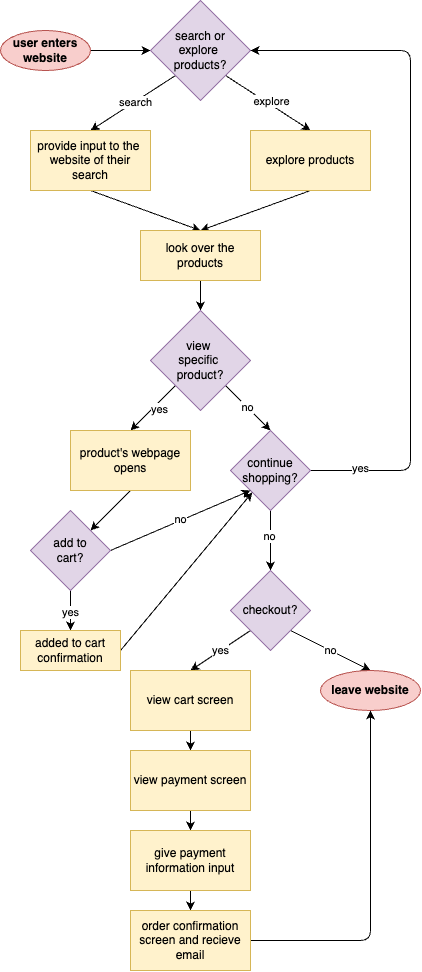

The diagram above was exported from draw.io. Its source (the exported page's mxGraphModel, read from the mxfile embedded in the PNG):
<mxGraphModel dx="2102" dy="1262" grid="1" gridSize="10" guides="0" tooltips="1" connect="1" arrows="1" fold="1" page="1" pageScale="1" pageWidth="850" pageHeight="1100" math="0" shadow="0">
  <root>
    <mxCell id="0" />
    <mxCell id="1" parent="0" />
    <mxCell id="6" style="edgeStyle=none;html=1;entryX=0;entryY=0.5;entryDx=0;entryDy=0;" parent="1" source="2" target="4" edge="1">
      <mxGeometry relative="1" as="geometry" />
    </mxCell>
    <mxCell id="2" value="user enters website" style="ellipse;whiteSpace=wrap;html=1;fillColor=#f8cecc;strokeColor=#b85450;fontStyle=1" parent="1" vertex="1">
      <mxGeometry x="190" y="60" width="90" height="40" as="geometry" />
    </mxCell>
    <mxCell id="9" style="edgeStyle=none;html=1;exitX=0;exitY=1;exitDx=0;exitDy=0;entryX=0.5;entryY=0;entryDx=0;entryDy=0;" parent="1" source="4" target="7" edge="1">
      <mxGeometry relative="1" as="geometry" />
    </mxCell>
    <mxCell id="11" value="search" style="edgeLabel;html=1;align=center;verticalAlign=middle;resizable=0;points=[];" parent="9" vertex="1" connectable="0">
      <mxGeometry x="-0.0243" y="-1" relative="1" as="geometry">
        <mxPoint as="offset" />
      </mxGeometry>
    </mxCell>
    <mxCell id="10" style="edgeStyle=none;html=1;exitX=1;exitY=1;exitDx=0;exitDy=0;entryX=0.5;entryY=0;entryDx=0;entryDy=0;" parent="1" source="4" target="8" edge="1">
      <mxGeometry relative="1" as="geometry" />
    </mxCell>
    <mxCell id="12" value="explore" style="edgeLabel;html=1;align=center;verticalAlign=middle;resizable=0;points=[];" parent="10" vertex="1" connectable="0">
      <mxGeometry x="0.0001" y="3" relative="1" as="geometry">
        <mxPoint as="offset" />
      </mxGeometry>
    </mxCell>
    <mxCell id="4" value="search or&lt;div&gt;explore&amp;nbsp;&lt;/div&gt;&lt;div&gt;products?&lt;/div&gt;" style="rhombus;whiteSpace=wrap;html=1;fillColor=#e1d5e7;strokeColor=#9673a6;" parent="1" vertex="1">
      <mxGeometry x="340" y="30" width="100" height="100" as="geometry" />
    </mxCell>
    <mxCell id="14" style="edgeStyle=none;html=1;exitX=0.5;exitY=1;exitDx=0;exitDy=0;entryX=0.5;entryY=0;entryDx=0;entryDy=0;" parent="1" source="7" target="13" edge="1">
      <mxGeometry relative="1" as="geometry" />
    </mxCell>
    <mxCell id="7" value="provide input to the&amp;nbsp; website of their search" style="whiteSpace=wrap;html=1;fillColor=#fff2cc;strokeColor=#d6b656;" parent="1" vertex="1">
      <mxGeometry x="220" y="160" width="120" height="60" as="geometry" />
    </mxCell>
    <mxCell id="15" style="edgeStyle=none;html=1;exitX=0.5;exitY=1;exitDx=0;exitDy=0;entryX=0.5;entryY=0;entryDx=0;entryDy=0;" parent="1" source="8" target="13" edge="1">
      <mxGeometry relative="1" as="geometry" />
    </mxCell>
    <mxCell id="8" value="explore products" style="whiteSpace=wrap;html=1;fillColor=#fff2cc;strokeColor=#d6b656;" parent="1" vertex="1">
      <mxGeometry x="440" y="160" width="120" height="60" as="geometry" />
    </mxCell>
    <mxCell id="17" style="edgeStyle=none;html=1;exitX=0.5;exitY=1;exitDx=0;exitDy=0;entryX=0.5;entryY=0;entryDx=0;entryDy=0;" parent="1" source="13" target="16" edge="1">
      <mxGeometry relative="1" as="geometry" />
    </mxCell>
    <mxCell id="13" value="look over the products" style="whiteSpace=wrap;html=1;fillColor=#fff2cc;strokeColor=#d6b656;" parent="1" vertex="1">
      <mxGeometry x="330" y="260" width="120" height="50" as="geometry" />
    </mxCell>
    <mxCell id="18" style="edgeStyle=none;html=1;exitX=0;exitY=1;exitDx=0;exitDy=0;entryX=0.5;entryY=0;entryDx=0;entryDy=0;" parent="1" source="16" target="21" edge="1">
      <mxGeometry relative="1" as="geometry">
        <mxPoint x="320" y="460" as="targetPoint" />
      </mxGeometry>
    </mxCell>
    <mxCell id="20" value="yes" style="edgeLabel;html=1;align=center;verticalAlign=middle;resizable=0;points=[];" parent="18" vertex="1" connectable="0">
      <mxGeometry x="-0.0974" y="4" relative="1" as="geometry">
        <mxPoint as="offset" />
      </mxGeometry>
    </mxCell>
    <mxCell id="19" value="no" style="edgeStyle=none;html=1;exitX=1;exitY=1;exitDx=0;exitDy=0;entryX=0.5;entryY=0;entryDx=0;entryDy=0;" parent="1" source="16" target="24" edge="1">
      <mxGeometry relative="1" as="geometry">
        <mxPoint x="460" y="460" as="targetPoint" />
      </mxGeometry>
    </mxCell>
    <mxCell id="16" value="view&amp;nbsp;&lt;div&gt;specific&amp;nbsp;&lt;div&gt;product?&lt;/div&gt;&lt;/div&gt;" style="rhombus;whiteSpace=wrap;html=1;fillColor=#e1d5e7;strokeColor=#9673a6;align=center;verticalAlign=middle;" parent="1" vertex="1">
      <mxGeometry x="340" y="340" width="100" height="100" as="geometry" />
    </mxCell>
    <mxCell id="69" style="edgeStyle=none;html=1;exitX=0.5;exitY=1;exitDx=0;exitDy=0;entryX=1;entryY=0;entryDx=0;entryDy=0;" parent="1" source="21" target="53" edge="1">
      <mxGeometry relative="1" as="geometry" />
    </mxCell>
    <mxCell id="21" value="product's webpage opens" style="whiteSpace=wrap;html=1;fillColor=#fff2cc;strokeColor=#d6b656;" parent="1" vertex="1">
      <mxGeometry x="260" y="460" width="120" height="60" as="geometry" />
    </mxCell>
    <mxCell id="25" style="edgeStyle=none;html=1;exitX=1;exitY=0.5;exitDx=0;exitDy=0;entryX=1;entryY=0.5;entryDx=0;entryDy=0;rounded=1;curved=0;" parent="1" source="24" target="4" edge="1">
      <mxGeometry relative="1" as="geometry">
        <Array as="points">
          <mxPoint x="600" y="500" />
          <mxPoint x="600" y="290" />
          <mxPoint x="600" y="80" />
        </Array>
      </mxGeometry>
    </mxCell>
    <mxCell id="26" value="yes" style="edgeLabel;html=1;align=center;verticalAlign=middle;resizable=0;points=[];" parent="25" vertex="1" connectable="0">
      <mxGeometry x="0.2371" y="36" relative="1" as="geometry">
        <mxPoint x="-124" y="325" as="offset" />
      </mxGeometry>
    </mxCell>
    <mxCell id="70" value="yes" style="edgeLabel;html=1;align=center;verticalAlign=middle;resizable=0;points=[];" parent="25" vertex="1" connectable="0">
      <mxGeometry x="-0.8542" y="3" relative="1" as="geometry">
        <mxPoint as="offset" />
      </mxGeometry>
    </mxCell>
    <mxCell id="27" style="edgeStyle=none;html=1;exitX=0.5;exitY=1;exitDx=0;exitDy=0;" parent="1" source="24" target="30" edge="1">
      <mxGeometry relative="1" as="geometry">
        <mxPoint x="459.9411764705883" y="590" as="targetPoint" />
      </mxGeometry>
    </mxCell>
    <mxCell id="28" value="no" style="edgeLabel;html=1;align=center;verticalAlign=middle;resizable=0;points=[];" parent="27" vertex="1" connectable="0">
      <mxGeometry x="-0.1939" y="-2" relative="1" as="geometry">
        <mxPoint as="offset" />
      </mxGeometry>
    </mxCell>
    <mxCell id="24" value="continue&lt;div&gt;shopping?&lt;/div&gt;" style="rhombus;whiteSpace=wrap;html=1;fillColor=#e1d5e7;strokeColor=#9673a6;" parent="1" vertex="1">
      <mxGeometry x="420" y="460" width="80" height="80" as="geometry" />
    </mxCell>
    <mxCell id="32" value="yes" style="edgeStyle=none;html=1;exitX=0;exitY=1;exitDx=0;exitDy=0;entryX=0.5;entryY=0;entryDx=0;entryDy=0;" parent="1" source="30" target="35" edge="1">
      <mxGeometry relative="1" as="geometry">
        <mxPoint x="390" y="700" as="targetPoint" />
      </mxGeometry>
    </mxCell>
    <mxCell id="33" value="no" style="edgeStyle=none;html=1;exitX=1;exitY=1;exitDx=0;exitDy=0;entryX=0.5;entryY=0;entryDx=0;entryDy=0;" parent="1" source="30" target="34" edge="1">
      <mxGeometry relative="1" as="geometry">
        <mxPoint x="520" y="700" as="targetPoint" />
      </mxGeometry>
    </mxCell>
    <mxCell id="30" value="checkout?" style="rhombus;whiteSpace=wrap;html=1;fillColor=#e1d5e7;strokeColor=#9673a6;" parent="1" vertex="1">
      <mxGeometry x="420" y="600" width="80" height="80" as="geometry" />
    </mxCell>
    <mxCell id="34" value="leave website" style="ellipse;whiteSpace=wrap;html=1;fillColor=#f8cecc;strokeColor=#b85450;fontStyle=1" parent="1" vertex="1">
      <mxGeometry x="510" y="700" width="100" height="40" as="geometry" />
    </mxCell>
    <mxCell id="36" style="edgeStyle=none;html=1;exitX=0.5;exitY=1;exitDx=0;exitDy=0;entryX=0.5;entryY=0;entryDx=0;entryDy=0;" parent="1" source="35" target="37" edge="1">
      <mxGeometry relative="1" as="geometry">
        <mxPoint x="379.9411764705883" y="810" as="targetPoint" />
      </mxGeometry>
    </mxCell>
    <mxCell id="35" value="view cart screen" style="whiteSpace=wrap;html=1;fillColor=#fff2cc;strokeColor=#d6b656;" parent="1" vertex="1">
      <mxGeometry x="320" y="700" width="120" height="60" as="geometry" />
    </mxCell>
    <mxCell id="38" style="edgeStyle=none;html=1;exitX=0.5;exitY=1;exitDx=0;exitDy=0;entryX=0.5;entryY=0;entryDx=0;entryDy=0;" parent="1" source="37" target="40" edge="1">
      <mxGeometry relative="1" as="geometry">
        <mxPoint x="379.9411764705883" y="900" as="targetPoint" />
      </mxGeometry>
    </mxCell>
    <mxCell id="37" value="view payment screen" style="whiteSpace=wrap;html=1;fillColor=#fff2cc;strokeColor=#d6b656;" parent="1" vertex="1">
      <mxGeometry x="320" y="780" width="120" height="60" as="geometry" />
    </mxCell>
    <mxCell id="66" style="edgeStyle=none;html=1;exitX=0.5;exitY=1;exitDx=0;exitDy=0;entryX=0.5;entryY=0;entryDx=0;entryDy=0;" parent="1" source="40" target="41" edge="1">
      <mxGeometry relative="1" as="geometry" />
    </mxCell>
    <mxCell id="40" value="give payment information input" style="whiteSpace=wrap;html=1;fillColor=#fff2cc;strokeColor=#d6b656;" parent="1" vertex="1">
      <mxGeometry x="320" y="860" width="120" height="60" as="geometry" />
    </mxCell>
    <mxCell id="67" style="edgeStyle=none;html=1;exitX=1;exitY=0.5;exitDx=0;exitDy=0;entryX=0.5;entryY=1;entryDx=0;entryDy=0;" parent="1" source="41" target="34" edge="1">
      <mxGeometry relative="1" as="geometry">
        <Array as="points">
          <mxPoint x="560" y="970" />
        </Array>
      </mxGeometry>
    </mxCell>
    <mxCell id="41" value="order confirmation screen and recieve email" style="whiteSpace=wrap;html=1;fillColor=#fff2cc;strokeColor=#d6b656;" parent="1" vertex="1">
      <mxGeometry x="320" y="940" width="120" height="60" as="geometry" />
    </mxCell>
    <mxCell id="55" style="edgeStyle=none;html=1;exitX=0.5;exitY=1;exitDx=0;exitDy=0;entryX=0.5;entryY=0;entryDx=0;entryDy=0;" parent="1" source="53" target="58" edge="1">
      <mxGeometry relative="1" as="geometry">
        <mxPoint x="260" y="640" as="targetPoint" />
      </mxGeometry>
    </mxCell>
    <mxCell id="56" value="yes" style="edgeLabel;html=1;align=center;verticalAlign=middle;resizable=0;points=[];" parent="55" vertex="1" connectable="0">
      <mxGeometry x="-0.0391" y="-1" relative="1" as="geometry">
        <mxPoint y="1" as="offset" />
      </mxGeometry>
    </mxCell>
    <mxCell id="64" style="edgeStyle=none;html=1;exitX=1;exitY=0.5;exitDx=0;exitDy=0;entryX=0;entryY=1;entryDx=0;entryDy=0;" parent="1" source="53" target="24" edge="1">
      <mxGeometry relative="1" as="geometry" />
    </mxCell>
    <mxCell id="65" value="no" style="edgeLabel;html=1;align=center;verticalAlign=middle;resizable=0;points=[];" parent="64" vertex="1" connectable="0">
      <mxGeometry x="-0.0011" y="1" relative="1" as="geometry">
        <mxPoint y="-1" as="offset" />
      </mxGeometry>
    </mxCell>
    <mxCell id="53" value="add to&lt;div&gt;cart?&lt;/div&gt;" style="rhombus;whiteSpace=wrap;html=1;fillColor=#e1d5e7;strokeColor=#9673a6;" parent="1" vertex="1">
      <mxGeometry x="220" y="540" width="80" height="80" as="geometry" />
    </mxCell>
    <mxCell id="63" style="edgeStyle=none;html=1;exitX=1;exitY=0.5;exitDx=0;exitDy=0;rounded=0;curved=1;" parent="1" source="58" target="24" edge="1">
      <mxGeometry relative="1" as="geometry">
        <Array as="points" />
      </mxGeometry>
    </mxCell>
    <mxCell id="58" value="added to cart confirmation" style="whiteSpace=wrap;html=1;fillColor=#fff2cc;strokeColor=#d6b656;" parent="1" vertex="1">
      <mxGeometry x="210" y="660" width="100" height="40" as="geometry" />
    </mxCell>
  </root>
</mxGraphModel>